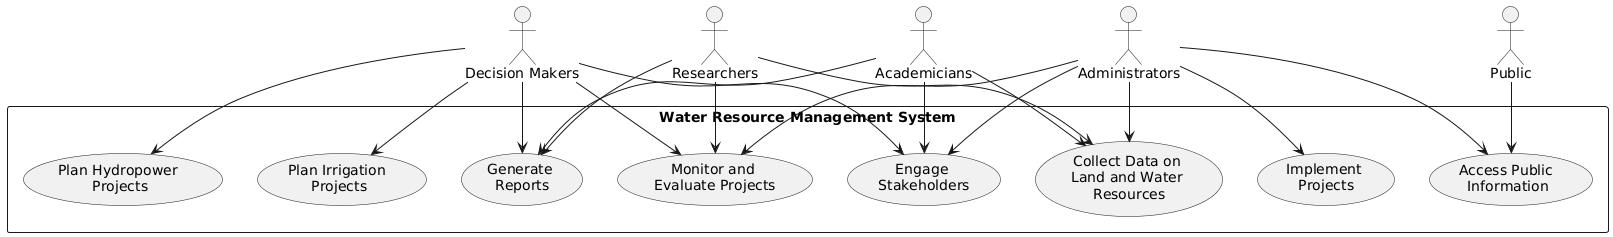

The diagram above was rendered by PlantUML. Its source (embedded in the PNG):
@startuml
RECTANGLE "Water Resource Management System" {
    usecase "Collect Data on \nLand and Water \nResources" as UC1
    usecase "Plan Irrigation \nProjects" as UC2
    usecase "Plan Hydropower \nProjects" as UC3
    usecase "Engage \nStakeholders" as UC4
    usecase "Implement \nProjects" as UC5
    usecase "Monitor and \nEvaluate Projects" as UC6
    usecase "Generate \nReports" as UC7
    usecase "Access Public \nInformation" as UC8
}

actor "Researchers" as R
actor "Decision Makers" as DM
actor "Administrators" as A
actor "Academicians" as AC
actor "Public" as P

R --> UC1
R --> UC6
R --> UC7

DM --> UC2
DM --> UC3
DM --> UC4
DM --> UC6
DM --> UC7

A --> UC1
A --> UC4
A --> UC5
A --> UC6
A --> UC8

AC --> UC1
AC --> UC4
AC --> UC7

P --> UC8
@enduml